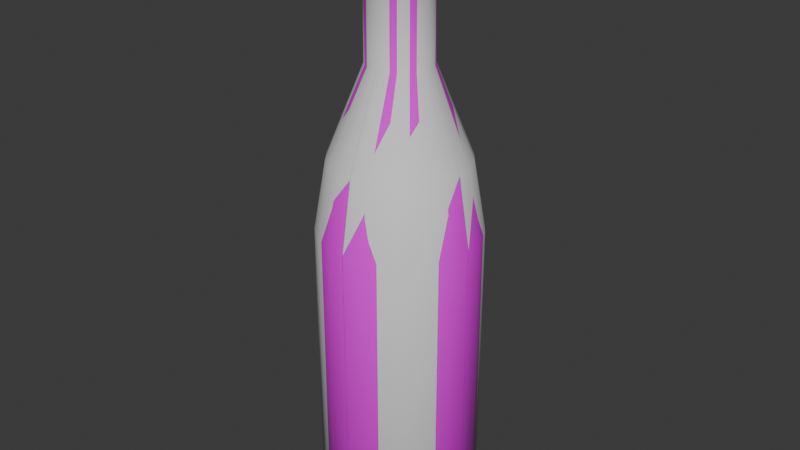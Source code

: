# Source: botella.blend  (saved by Blender 5.2.45; exported with 4.5.12 LTS)
import bpy
from mathutils import Matrix  # noqa: F401  (used for matrix-valued properties, if any)

bpy.ops.wm.read_factory_settings(use_empty=True)
scene = bpy.context.scene
scene.name = 'Scene'

# ---- collections
col_collection = bpy.data.collections.new('Collection'); scene.collection.children.link(col_collection)

# ---- images (referenced by path relative to the original .blend; pixels are not part of the script)
import os
ASSET_DIR = os.environ.get("B2B_ASSET_DIR", "")  # directory of the original .blend (textures are referenced by path, not embedded)
HERE = os.path.dirname(os.path.abspath(__file__))  # packed textures are extracted next to this script under _unpacked/

def load_image(name, relpath, width, height, colorspace="sRGB"):
    """Load a texture the original file referenced (path relative to the .blend, or extracted next to this script)."""
    p = next((c for c in (os.path.join(HERE, relpath), os.path.join(ASSET_DIR, relpath)) if relpath and os.path.exists(c)), "")
    if p:
        img = bpy.data.images.load(p, check_existing=True)
        img.name = name
    else:  # same state as the original file: an image datablock whose file is absent (Cycles renders it pink)
        img = bpy.data.images.new(name, width, height)
        img.source = "FILE"
        img.filepath = "//" + (relpath or name)
    img.colorspace_settings.name = colorspace
    return img
img_botella_provisional_png = load_image('botella_provisional.png', 'botella_provisional.png', 1024, 1024, 'sRGB')

# ---- materials (node trees are filled in below, after node groups)
mat_botella = bpy.data.materials.new('botella')

# ---- material node trees
mat_botella.use_nodes = True; mat_botella.node_tree.nodes.clear()
_N = mat_botella.node_tree.nodes; _L = mat_botella.node_tree.links
n0 = _N.new('ShaderNodeBsdfPrincipled'); n0.name = 'BSDF Principista'; n0.location = (-200, 100)
n0.inputs[2].default_value = 0.1
n0.inputs[10].default_value = 0.005
n1 = _N.new('ShaderNodeOutputMaterial'); n1.name = 'Material'; n1.location = (200, 100)
n2 = _N.new('ShaderNodeTexImage'); n2.name = 'Imagen'; n2.location = (0, 0)
n2.image = img_botella_provisional_png
_L.new(n0.outputs[0], n1.inputs[0])
_L.new(n2.outputs[0], n0.inputs[0])
n1.is_active_output = True

# ---- world
world_world = bpy.data.worlds.new('World'); scene.world = world_world
world_world.use_nodes = True; world_world.node_tree.nodes.clear()
_N = world_world.node_tree.nodes; _L = world_world.node_tree.links
n0 = _N.new('ShaderNodeOutputWorld'); n0.name = 'World Output'; n0.location = (200, 100)
n1 = _N.new('ShaderNodeBackground'); n1.name = 'Background'; n1.location = (-200, 100)
n1.inputs[0].default_value = (0.05088, 0.05088, 0.05088, 1.0)
_L.new(n1.outputs[0], n0.inputs[0])
n0.is_active_output = True
world_world.color = (0.05088, 0.05088, 0.05088)
world_world.sun_shadow_jitter_overblur = 0.0

# ---- meshes
me_botella_perfil = bpy.data.meshes.new('botella_perfil')
me_botella_perfil.from_pydata([(0.0, 0.0, 0.0), (0.032, 0.0, 0.0), (0.04, 0.0, 0.008), (0.04, 0.0, 0.15), (0.034, 0.0, 0.185), (0.016, 0.0, 0.23), (0.016, 0.0, 0.29), (0.019, 0.0, 0.292), (0.019, 0.0, 0.3), (0.0135, 0.0, 0.3), (0.0135, 0.0, 0.232), (0.031, 0.0, 0.186), (0.037, 0.0, 0.15), (0.037, 0.0, 0.011), (0.03, 0.0, 0.003), (0.0, 0.0, 0.003)], [(0, 1), (1, 2), (2, 3), (3, 4), (4, 5), (5, 6), (6, 7), (7, 8), (8, 9), (9, 10), (10, 11), (11, 12), (12, 13), (13, 14), (14, 15)], [])
me_botella_perfil.update()
me_botella = bpy.data.meshes.new('botella')
me_botella.from_pydata([(0.0, 0.0, 0.0), (0.032, 0.0, 0.0), (0.04, 0.0, 0.008), (0.04, 0.0, 0.15), (0.034, 0.0, 0.185), (0.016, 0.0, 0.23), (0.016, 0.0, 0.29), (0.019, 0.0, 0.292), (0.019, 0.0, 0.3), (0.0135, 0.0, 0.3), (0.0135, 0.0, 0.232), (0.031, 0.0, 0.186), (0.037, 0.0, 0.15), (0.037, 0.0, 0.011), (0.03, 0.0, 0.003), (0.0, 0.0, 0.003), (0.03091, 0.008282, 0.0), (0.03864, 0.01035, 0.008), (0.03864, 0.01035, 0.15), (0.03284, 0.0088, 0.185), (0.01545, 0.004141, 0.23), (0.01545, 0.004141, 0.29), (0.01835, 0.004918, 0.292), (0.01835, 0.004918, 0.3), (0.01304, 0.003494, 0.3), (0.01304, 0.003494, 0.232), (0.02994, 0.008023, 0.186), (0.03574, 0.009576, 0.15), (0.03574, 0.009576, 0.011), (0.02898, 0.007765, 0.003), (0.02771, 0.016, 0.0), (0.03464, 0.02, 0.008), (0.03464, 0.02, 0.15), (0.02944, 0.017, 0.185), (0.01386, 0.008, 0.23), (0.01386, 0.008, 0.29), (0.01645, 0.0095, 0.292), (0.01645, 0.0095, 0.3), (0.01169, 0.00675, 0.3), (0.01169, 0.00675, 0.232), (0.02685, 0.0155, 0.186), (0.03204, 0.0185, 0.15), (0.03204, 0.0185, 0.011), (0.02598, 0.015, 0.003), (0.02263, 0.02263, 0.0), (0.02828, 0.02828, 0.008), (0.02828, 0.02828, 0.15), (0.02404, 0.02404, 0.185), (0.01131, 0.01131, 0.23), (0.01131, 0.01131, 0.29), (0.01344, 0.01344, 0.292), (0.01344, 0.01344, 0.3), (0.009546, 0.009546, 0.3), (0.009546, 0.009546, 0.232), (0.02192, 0.02192, 0.186), (0.02616, 0.02616, 0.15), (0.02616, 0.02616, 0.011), (0.02121, 0.02121, 0.003), (0.016, 0.02771, 0.0), (0.02, 0.03464, 0.008), (0.02, 0.03464, 0.15), (0.017, 0.02944, 0.185), (0.008, 0.01386, 0.23), (0.008, 0.01386, 0.29), (0.0095, 0.01645, 0.292), (0.0095, 0.01645, 0.3), (0.00675, 0.01169, 0.3), (0.00675, 0.01169, 0.232), (0.0155, 0.02685, 0.186), (0.0185, 0.03204, 0.15), (0.0185, 0.03204, 0.011), (0.015, 0.02598, 0.003), (0.008282, 0.03091, 0.0), (0.01035, 0.03864, 0.008), (0.01035, 0.03864, 0.15), (0.0088, 0.03284, 0.185), (0.004141, 0.01545, 0.23), (0.004141, 0.01545, 0.29), (0.004918, 0.01835, 0.292), (0.004918, 0.01835, 0.3), (0.003494, 0.01304, 0.3), (0.003494, 0.01304, 0.232), (0.008023, 0.02994, 0.186), (0.009576, 0.03574, 0.15), (0.009576, 0.03574, 0.011), (0.007765, 0.02898, 0.003), (-1.399e-09, 0.032, 0.0), (-1.748e-09, 0.04, 0.008), (-1.748e-09, 0.04, 0.15), (-1.486e-09, 0.034, 0.185), (-6.994e-10, 0.016, 0.23), (-6.994e-10, 0.016, 0.29), (-8.305e-10, 0.019, 0.292), (-8.305e-10, 0.019, 0.3), (-5.901e-10, 0.0135, 0.3), (-5.901e-10, 0.0135, 0.232), (-1.355e-09, 0.031, 0.186), (-1.617e-09, 0.037, 0.15), (-1.617e-09, 0.037, 0.011), (-1.311e-09, 0.03, 0.003), (-0.008282, 0.03091, 0.0), (-0.01035, 0.03864, 0.008), (-0.01035, 0.03864, 0.15), (-0.0088, 0.03284, 0.185), (-0.004141, 0.01545, 0.23), (-0.004141, 0.01545, 0.29), (-0.004918, 0.01835, 0.292), (-0.004918, 0.01835, 0.3), (-0.003494, 0.01304, 0.3), (-0.003494, 0.01304, 0.232), (-0.008023, 0.02994, 0.186), (-0.009576, 0.03574, 0.15), (-0.009576, 0.03574, 0.011), (-0.007765, 0.02898, 0.003), (-0.016, 0.02771, 0.0), (-0.02, 0.03464, 0.008), (-0.02, 0.03464, 0.15), (-0.017, 0.02944, 0.185), (-0.008, 0.01386, 0.23), (-0.008, 0.01386, 0.29), (-0.0095, 0.01645, 0.292), (-0.0095, 0.01645, 0.3), (-0.00675, 0.01169, 0.3), (-0.00675, 0.01169, 0.232), (-0.0155, 0.02685, 0.186), (-0.0185, 0.03204, 0.15), (-0.0185, 0.03204, 0.011), (-0.015, 0.02598, 0.003), (-0.02263, 0.02263, 0.0), (-0.02828, 0.02828, 0.008), (-0.02828, 0.02828, 0.15), (-0.02404, 0.02404, 0.185), (-0.01131, 0.01131, 0.23), (-0.01131, 0.01131, 0.29), (-0.01344, 0.01344, 0.292), (-0.01344, 0.01344, 0.3), (-0.009546, 0.009546, 0.3), (-0.009546, 0.009546, 0.232), (-0.02192, 0.02192, 0.186), (-0.02616, 0.02616, 0.15), (-0.02616, 0.02616, 0.011), (-0.02121, 0.02121, 0.003), (-0.02771, 0.016, 0.0), (-0.03464, 0.02, 0.008), (-0.03464, 0.02, 0.15), (-0.02944, 0.017, 0.185), (-0.01386, 0.008, 0.23), (-0.01386, 0.008, 0.29), (-0.01645, 0.0095, 0.292), (-0.01645, 0.0095, 0.3), (-0.01169, 0.00675, 0.3), (-0.01169, 0.00675, 0.232), (-0.02685, 0.0155, 0.186), (-0.03204, 0.0185, 0.15), (-0.03204, 0.0185, 0.011), (-0.02598, 0.015, 0.003), (-0.03091, 0.008282, 0.0), (-0.03864, 0.01035, 0.008), (-0.03864, 0.01035, 0.15), (-0.03284, 0.0088, 0.185), (-0.01545, 0.004141, 0.23), (-0.01545, 0.004141, 0.29), (-0.01835, 0.004918, 0.292), (-0.01835, 0.004918, 0.3), (-0.01304, 0.003494, 0.3), (-0.01304, 0.003494, 0.232), (-0.02994, 0.008023, 0.186), (-0.03574, 0.009576, 0.15), (-0.03574, 0.009576, 0.011), (-0.02898, 0.007765, 0.003), (-0.032, -2.798e-09, 0.0), (-0.04, -3.497e-09, 0.008), (-0.04, -3.497e-09, 0.15), (-0.034, -2.972e-09, 0.185), (-0.016, -1.399e-09, 0.23), (-0.016, -1.399e-09, 0.29), (-0.019, -1.661e-09, 0.292), (-0.019, -1.661e-09, 0.3), (-0.0135, -1.18e-09, 0.3), (-0.0135, -1.18e-09, 0.232), (-0.031, -2.71e-09, 0.186), (-0.037, -3.235e-09, 0.15), (-0.037, -3.235e-09, 0.011), (-0.03, -2.623e-09, 0.003), (-0.03091, -0.008282, 0.0), (-0.03864, -0.01035, 0.008), (-0.03864, -0.01035, 0.15), (-0.03284, -0.0088, 0.185), (-0.01545, -0.004141, 0.23), (-0.01545, -0.004141, 0.29), (-0.01835, -0.004918, 0.292), (-0.01835, -0.004918, 0.3), (-0.01304, -0.003494, 0.3), (-0.01304, -0.003494, 0.232), (-0.02994, -0.008023, 0.186), (-0.03574, -0.009576, 0.15), (-0.03574, -0.009576, 0.011), (-0.02898, -0.007765, 0.003), (-0.02771, -0.016, 0.0), (-0.03464, -0.02, 0.008), (-0.03464, -0.02, 0.15), (-0.02944, -0.017, 0.185), (-0.01386, -0.008, 0.23), (-0.01386, -0.008, 0.29), (-0.01645, -0.0095, 0.292), (-0.01645, -0.0095, 0.3), (-0.01169, -0.00675, 0.3), (-0.01169, -0.00675, 0.232), (-0.02685, -0.0155, 0.186), (-0.03204, -0.0185, 0.15), (-0.03204, -0.0185, 0.011), (-0.02598, -0.015, 0.003), (-0.02263, -0.02263, 0.0), (-0.02828, -0.02828, 0.008), (-0.02828, -0.02828, 0.15), (-0.02404, -0.02404, 0.185), (-0.01131, -0.01131, 0.23), (-0.01131, -0.01131, 0.29), (-0.01344, -0.01344, 0.292), (-0.01344, -0.01344, 0.3), (-0.009546, -0.009546, 0.3), (-0.009546, -0.009546, 0.232), (-0.02192, -0.02192, 0.186), (-0.02616, -0.02616, 0.15), (-0.02616, -0.02616, 0.011), (-0.02121, -0.02121, 0.003), (-0.016, -0.02771, 0.0), (-0.02, -0.03464, 0.008), (-0.02, -0.03464, 0.15), (-0.017, -0.02944, 0.185), (-0.008, -0.01386, 0.23), (-0.008, -0.01386, 0.29), (-0.0095, -0.01645, 0.292), (-0.0095, -0.01645, 0.3), (-0.00675, -0.01169, 0.3), (-0.00675, -0.01169, 0.232), (-0.0155, -0.02685, 0.186), (-0.0185, -0.03204, 0.15), (-0.0185, -0.03204, 0.011), (-0.015, -0.02598, 0.003), (-0.008282, -0.03091, 0.0), (-0.01035, -0.03864, 0.008), (-0.01035, -0.03864, 0.15), (-0.0088, -0.03284, 0.185), (-0.004141, -0.01545, 0.23), (-0.004141, -0.01545, 0.29), (-0.004918, -0.01835, 0.292), (-0.004918, -0.01835, 0.3), (-0.003494, -0.01304, 0.3), (-0.003494, -0.01304, 0.232), (-0.008023, -0.02994, 0.186), (-0.009576, -0.03574, 0.15), (-0.009576, -0.03574, 0.011), (-0.007765, -0.02898, 0.003), (3.816e-10, -0.032, 0.0), (4.77e-10, -0.04, 0.008), (4.77e-10, -0.04, 0.15), (4.054e-10, -0.034, 0.185), (1.908e-10, -0.016, 0.23), (1.908e-10, -0.016, 0.29), (2.266e-10, -0.019, 0.292), (2.266e-10, -0.019, 0.3), (1.61e-10, -0.0135, 0.3), (1.61e-10, -0.0135, 0.232), (3.697e-10, -0.031, 0.186), (4.412e-10, -0.037, 0.15), (4.412e-10, -0.037, 0.011), (3.577e-10, -0.03, 0.003), (0.008282, -0.03091, 0.0), (0.01035, -0.03864, 0.008), (0.01035, -0.03864, 0.15), (0.0088, -0.03284, 0.185), (0.004141, -0.01545, 0.23), (0.004141, -0.01545, 0.29), (0.004918, -0.01835, 0.292), (0.004918, -0.01835, 0.3), (0.003494, -0.01304, 0.3), (0.003494, -0.01304, 0.232), (0.008023, -0.02994, 0.186), (0.009576, -0.03574, 0.15), (0.009576, -0.03574, 0.011), (0.007765, -0.02898, 0.003), (0.016, -0.02771, 0.0), (0.02, -0.03464, 0.008), (0.02, -0.03464, 0.15), (0.017, -0.02944, 0.185), (0.008, -0.01386, 0.23), (0.008, -0.01386, 0.29), (0.0095, -0.01645, 0.292), (0.0095, -0.01645, 0.3), (0.00675, -0.01169, 0.3), (0.00675, -0.01169, 0.232), (0.0155, -0.02685, 0.186), (0.0185, -0.03204, 0.15), (0.0185, -0.03204, 0.011), (0.015, -0.02598, 0.003), (0.02263, -0.02263, 0.0), (0.02828, -0.02828, 0.008), (0.02828, -0.02828, 0.15), (0.02404, -0.02404, 0.185), (0.01131, -0.01131, 0.23), (0.01131, -0.01131, 0.29), (0.01344, -0.01344, 0.292), (0.01344, -0.01344, 0.3), (0.009546, -0.009546, 0.3), (0.009546, -0.009546, 0.232), (0.02192, -0.02192, 0.186), (0.02616, -0.02616, 0.15), (0.02616, -0.02616, 0.011), (0.02121, -0.02121, 0.003), (0.02771, -0.016, 0.0), (0.03464, -0.02, 0.008), (0.03464, -0.02, 0.15), (0.02944, -0.017, 0.185), (0.01386, -0.008, 0.23), (0.01386, -0.008, 0.29), (0.01645, -0.0095, 0.292), (0.01645, -0.0095, 0.3), (0.01169, -0.00675, 0.3), (0.01169, -0.00675, 0.232), (0.02685, -0.0155, 0.186), (0.03204, -0.0185, 0.15), (0.03204, -0.0185, 0.011), (0.02598, -0.015, 0.003), (0.03091, -0.008282, 0.0), (0.03864, -0.01035, 0.008), (0.03864, -0.01035, 0.15), (0.03284, -0.0088, 0.185), (0.01545, -0.004141, 0.23), (0.01545, -0.004141, 0.29), (0.01835, -0.004918, 0.292), (0.01835, -0.004918, 0.3), (0.01304, -0.003494, 0.3), (0.01304, -0.003494, 0.232), (0.02994, -0.008023, 0.186), (0.03574, -0.009576, 0.15), (0.03574, -0.009576, 0.011), (0.02898, -0.007765, 0.003)], [], [(0, 16, 1), (0, 30, 16), (0, 44, 30), (0, 58, 44), (0, 72, 58), (0, 86, 72), (0, 100, 86), (0, 114, 100), (0, 128, 114), (0, 142, 128), (0, 156, 142), (0, 170, 156), (0, 184, 170), (0, 198, 184), (0, 212, 198), (0, 226, 212), (0, 240, 226), (0, 254, 240), (0, 268, 254), (0, 282, 268), (0, 296, 282), (0, 310, 296), (0, 324, 310), (0, 1, 324), (1, 16, 17, 2), (16, 30, 31, 17), (30, 44, 45, 31), (44, 58, 59, 45), (58, 72, 73, 59), (72, 86, 87, 73), (86, 100, 101, 87), (100, 114, 115, 101), (114, 128, 129, 115), (128, 142, 143, 129), (142, 156, 157, 143), (156, 170, 171, 157), (170, 184, 185, 171), (184, 198, 199, 185), (198, 212, 213, 199), (212, 226, 227, 213), (226, 240, 241, 227), (240, 254, 255, 241), (254, 268, 269, 255), (268, 282, 283, 269), (282, 296, 297, 283), (296, 310, 311, 297), (310, 324, 325, 311), (324, 1, 2, 325), (2, 17, 18, 3), (17, 31, 32, 18), (31, 45, 46, 32), (45, 59, 60, 46), (59, 73, 74, 60), (73, 87, 88, 74), (87, 101, 102, 88), (101, 115, 116, 102), (115, 129, 130, 116), (129, 143, 144, 130), (143, 157, 158, 144), (157, 171, 172, 158), (171, 185, 186, 172), (185, 199, 200, 186), (199, 213, 214, 200), (213, 227, 228, 214), (227, 241, 242, 228), (241, 255, 256, 242), (255, 269, 270, 256), (269, 283, 284, 270), (283, 297, 298, 284), (297, 311, 312, 298), (311, 325, 326, 312), (325, 2, 3, 326), (3, 18, 19, 4), (18, 32, 33, 19), (32, 46, 47, 33), (46, 60, 61, 47), (60, 74, 75, 61), (74, 88, 89, 75), (88, 102, 103, 89), (102, 116, 117, 103), (116, 130, 131, 117), (130, 144, 145, 131), (144, 158, 159, 145), (158, 172, 173, 159), (172, 186, 187, 173), (186, 200, 201, 187), (200, 214, 215, 201), (214, 228, 229, 215), (228, 242, 243, 229), (242, 256, 257, 243), (256, 270, 271, 257), (270, 284, 285, 271), (284, 298, 299, 285), (298, 312, 313, 299), (312, 326, 327, 313), (326, 3, 4, 327), (4, 19, 20, 5), (19, 33, 34, 20), (33, 47, 48, 34), (47, 61, 62, 48), (61, 75, 76, 62), (75, 89, 90, 76), (89, 103, 104, 90), (103, 117, 118, 104), (117, 131, 132, 118), (131, 145, 146, 132), (145, 159, 160, 146), (159, 173, 174, 160), (173, 187, 188, 174), (187, 201, 202, 188), (201, 215, 216, 202), (215, 229, 230, 216), (229, 243, 244, 230), (243, 257, 258, 244), (257, 271, 272, 258), (271, 285, 286, 272), (285, 299, 300, 286), (299, 313, 314, 300), (313, 327, 328, 314), (327, 4, 5, 328), (5, 20, 21, 6), (20, 34, 35, 21), (34, 48, 49, 35), (48, 62, 63, 49), (62, 76, 77, 63), (76, 90, 91, 77), (90, 104, 105, 91), (104, 118, 119, 105), (118, 132, 133, 119), (132, 146, 147, 133), (146, 160, 161, 147), (160, 174, 175, 161), (174, 188, 189, 175), (188, 202, 203, 189), (202, 216, 217, 203), (216, 230, 231, 217), (230, 244, 245, 231), (244, 258, 259, 245), (258, 272, 273, 259), (272, 286, 287, 273), (286, 300, 301, 287), (300, 314, 315, 301), (314, 328, 329, 315), (328, 5, 6, 329), (6, 21, 22, 7), (21, 35, 36, 22), (35, 49, 50, 36), (49, 63, 64, 50), (63, 77, 78, 64), (77, 91, 92, 78), (91, 105, 106, 92), (105, 119, 120, 106), (119, 133, 134, 120), (133, 147, 148, 134), (147, 161, 162, 148), (161, 175, 176, 162), (175, 189, 190, 176), (189, 203, 204, 190), (203, 217, 218, 204), (217, 231, 232, 218), (231, 245, 246, 232), (245, 259, 260, 246), (259, 273, 274, 260), (273, 287, 288, 274), (287, 301, 302, 288), (301, 315, 316, 302), (315, 329, 330, 316), (329, 6, 7, 330), (7, 22, 23, 8), (22, 36, 37, 23), (36, 50, 51, 37), (50, 64, 65, 51), (64, 78, 79, 65), (78, 92, 93, 79), (92, 106, 107, 93), (106, 120, 121, 107), (120, 134, 135, 121), (134, 148, 149, 135), (148, 162, 163, 149), (162, 176, 177, 163), (176, 190, 191, 177), (190, 204, 205, 191), (204, 218, 219, 205), (218, 232, 233, 219), (232, 246, 247, 233), (246, 260, 261, 247), (260, 274, 275, 261), (274, 288, 289, 275), (288, 302, 303, 289), (302, 316, 317, 303), (316, 330, 331, 317), (330, 7, 8, 331), (8, 23, 24, 9), (23, 37, 38, 24), (37, 51, 52, 38), (51, 65, 66, 52), (65, 79, 80, 66), (79, 93, 94, 80), (93, 107, 108, 94), (107, 121, 122, 108), (121, 135, 136, 122), (135, 149, 150, 136), (149, 163, 164, 150), (163, 177, 178, 164), (177, 191, 192, 178), (191, 205, 206, 192), (205, 219, 220, 206), (219, 233, 234, 220), (233, 247, 248, 234), (247, 261, 262, 248), (261, 275, 276, 262), (275, 289, 290, 276), (289, 303, 304, 290), (303, 317, 318, 304), (317, 331, 332, 318), (331, 8, 9, 332), (9, 24, 25, 10), (24, 38, 39, 25), (38, 52, 53, 39), (52, 66, 67, 53), (66, 80, 81, 67), (80, 94, 95, 81), (94, 108, 109, 95), (108, 122, 123, 109), (122, 136, 137, 123), (136, 150, 151, 137), (150, 164, 165, 151), (164, 178, 179, 165), (178, 192, 193, 179), (192, 206, 207, 193), (206, 220, 221, 207), (220, 234, 235, 221), (234, 248, 249, 235), (248, 262, 263, 249), (262, 276, 277, 263), (276, 290, 291, 277), (290, 304, 305, 291), (304, 318, 319, 305), (318, 332, 333, 319), (332, 9, 10, 333), (10, 25, 26, 11), (25, 39, 40, 26), (39, 53, 54, 40), (53, 67, 68, 54), (67, 81, 82, 68), (81, 95, 96, 82), (95, 109, 110, 96), (109, 123, 124, 110), (123, 137, 138, 124), (137, 151, 152, 138), (151, 165, 166, 152), (165, 179, 180, 166), (179, 193, 194, 180), (193, 207, 208, 194), (207, 221, 222, 208), (221, 235, 236, 222), (235, 249, 250, 236), (249, 263, 264, 250), (263, 277, 278, 264), (277, 291, 292, 278), (291, 305, 306, 292), (305, 319, 320, 306), (319, 333, 334, 320), (333, 10, 11, 334), (11, 26, 27, 12), (26, 40, 41, 27), (40, 54, 55, 41), (54, 68, 69, 55), (68, 82, 83, 69), (82, 96, 97, 83), (96, 110, 111, 97), (110, 124, 125, 111), (124, 138, 139, 125), (138, 152, 153, 139), (152, 166, 167, 153), (166, 180, 181, 167), (180, 194, 195, 181), (194, 208, 209, 195), (208, 222, 223, 209), (222, 236, 237, 223), (236, 250, 251, 237), (250, 264, 265, 251), (264, 278, 279, 265), (278, 292, 293, 279), (292, 306, 307, 293), (306, 320, 321, 307), (320, 334, 335, 321), (334, 11, 12, 335), (12, 27, 28, 13), (27, 41, 42, 28), (41, 55, 56, 42), (55, 69, 70, 56), (69, 83, 84, 70), (83, 97, 98, 84), (97, 111, 112, 98), (111, 125, 126, 112), (125, 139, 140, 126), (139, 153, 154, 140), (153, 167, 168, 154), (167, 181, 182, 168), (181, 195, 196, 182), (195, 209, 210, 196), (209, 223, 224, 210), (223, 237, 238, 224), (237, 251, 252, 238), (251, 265, 266, 252), (265, 279, 280, 266), (279, 293, 294, 280), (293, 307, 308, 294), (307, 321, 322, 308), (321, 335, 336, 322), (335, 12, 13, 336), (13, 28, 29, 14), (28, 42, 43, 29), (42, 56, 57, 43), (56, 70, 71, 57), (70, 84, 85, 71), (84, 98, 99, 85), (98, 112, 113, 99), (112, 126, 127, 113), (126, 140, 141, 127), (140, 154, 155, 141), (154, 168, 169, 155), (168, 182, 183, 169), (182, 196, 197, 183), (196, 210, 211, 197), (210, 224, 225, 211), (224, 238, 239, 225), (238, 252, 253, 239), (252, 266, 267, 253), (266, 280, 281, 267), (280, 294, 295, 281), (294, 308, 309, 295), (308, 322, 323, 309), (322, 336, 337, 323), (336, 13, 14, 337), (14, 29, 15), (29, 43, 15), (43, 57, 15), (57, 71, 15), (71, 85, 15), (85, 99, 15), (99, 113, 15), (113, 127, 15), (127, 141, 15), (141, 155, 15), (155, 169, 15), (169, 183, 15), (183, 197, 15), (197, 211, 15), (211, 225, 15), (225, 239, 15), (239, 253, 15), (253, 267, 15), (267, 281, 15), (281, 295, 15), (295, 309, 15), (309, 323, 15), (323, 337, 15), (337, 14, 15)])
me_botella.polygons.foreach_set('use_smooth', [True] * 360)
_uv = me_botella.uv_layers.new(name='Float2')
_uv.uv.foreach_set('vector', [0.0, 0.0, 0.03091, 0.008282, 0.032, 0.0, 0.0, 0.0, 0.02771, 0.016, 0.03091, 0.008282, 0.0, 0.0, 0.02263, 0.02263, 0.02771, 0.016, 0.0, 0.0, 0.016, 0.02771, 0.02263, 0.02263, 0.0, 0.0, 0.008282, 0.03091, 0.016, 0.02771, 0.0, 0.0, -1.399e-09, 0.032, 0.008282, 0.03091, 0.0, 0.0, -0.008282, 0.03091, -1.399e-09, 0.032, 0.0, 0.0, -0.016, 0.02771, -0.008282, 0.03091, 0.0, 0.0, -0.02263, 0.02263, -0.016, 0.02771, 0.0, 0.0, -0.02771, 0.016, -0.02263, 0.02263, 0.0, 0.0, -0.03091, 0.008282, -0.02771, 0.016, 0.0, 0.0, -0.032, -2.798e-09, -0.03091, 0.008282, 0.0, 0.0, -0.03091, -0.008282, -0.032, -2.798e-09, 0.0, 0.0, -0.02771, -0.016, -0.03091, -0.008282, 0.0, 0.0, -0.02263, -0.02263, -0.02771, -0.016, 0.0, 0.0, -0.016, -0.02771, -0.02263, -0.02263, 0.0, 0.0, -0.008282, -0.03091, -0.016, -0.02771, 0.0, 0.0, 3.816e-10, -0.032, -0.008282, -0.03091, 0.0, 0.0, 0.008282, -0.03091, 3.816e-10, -0.032, 0.0, 0.0, 0.016, -0.02771, 0.008282, -0.03091, 0.0, 0.0, 0.02263, -0.02263, 0.016, -0.02771, 0.0, 0.0, 0.02771, -0.016, 0.02263, -0.02263, 0.0, 0.0, 0.03091, -0.008282, 0.02771, -0.016, 0.0, 0.0, 0.032, 0.0, 0.03091, -0.008282, 0.0, 0.0, 0.008282, 0.0, 0.01035, 0.008, 0.0, 0.008, 0.03091, 0.008282, 0.02771, 0.016, 0.03464, 0.02, 0.03864, 0.01035, 0.02771, 0.016, 0.02263, 0.02263, 0.02828, 0.02828, 0.03464, 0.02, 0.02263, 0.02263, 0.016, 0.02771, 0.02, 0.03464, 0.02828, 0.02828, 0.016, 0.02771, 0.008282, 0.03091, 0.01035, 0.03864, 0.02, 0.03464, 0.008282, 0.0, -1.399e-09, 0.0, -1.748e-09, 0.008, 0.01035, 0.008, -1.399e-09, 0.0, -0.008282, 0.0, -0.01035, 0.008, -1.748e-09, 0.008, -0.008282, 0.03091, -0.016, 0.02771, -0.02, 0.03464, -0.01035, 0.03864, -0.016, 0.02771, -0.02263, 0.02263, -0.02828, 0.02828, -0.02, 0.03464, -0.02263, 0.02263, -0.02771, 0.016, -0.03464, 0.02, -0.02828, 0.02828, -0.02771, 0.016, -0.03091, 0.008282, -0.03864, 0.01035, -0.03464, 0.02, 0.008282, 0.0, -2.798e-09, 0.0, -3.497e-09, 0.008, 0.01035, 0.008, -2.798e-09, 0.0, -0.008282, 0.0, -0.01035, 0.008, -3.497e-09, 0.008, -0.03091, -0.008282, -0.02771, -0.016, -0.03464, -0.02, -0.03864, -0.01035, -0.02771, -0.016, -0.02263, -0.02263, -0.02828, -0.02828, -0.03464, -0.02, -0.02263, -0.02263, -0.016, -0.02771, -0.02, -0.03464, -0.02828, -0.02828, -0.016, -0.02771, -0.008282, -0.03091, -0.01035, -0.03864, -0.02, -0.03464, -0.008282, 0.0, 3.816e-10, 0.0, 4.77e-10, 0.008, -0.01035, 0.008, 3.816e-10, 0.0, 0.008282, 0.0, 0.01035, 0.008, 4.77e-10, 0.008, 0.008282, -0.03091, 0.016, -0.02771, 0.02, -0.03464, 0.01035, -0.03864, 0.016, -0.02771, 0.02263, -0.02263, 0.02828, -0.02828, 0.02, -0.03464, 0.02263, -0.02263, 0.02771, -0.016, 0.03464, -0.02, 0.02828, -0.02828, 0.02771, -0.016, 0.03091, -0.008282, 0.03864, -0.01035, 0.03464, -0.02, -0.008282, 0.0, 0.0, 0.0, 0.0, 0.008, -0.01035, 0.008, 0.0, 0.008, 0.01035, 0.008, 0.01035, 0.15, 0.0, 0.15, 0.01035, 0.008, 0.02, 0.008, 0.02, 0.15, 0.01035, 0.15, 0.02, 0.008, 0.02828, 0.008, 0.02828, 0.15, 0.02, 0.15, 0.02828, 0.008, 0.02, 0.008, 0.02, 0.15, 0.02828, 0.15, 0.02, 0.008, 0.01035, 0.008, 0.01035, 0.15, 0.02, 0.15, 0.01035, 0.008, -1.748e-09, 0.008, -1.748e-09, 0.15, 0.01035, 0.15, -1.748e-09, 0.008, -0.01035, 0.008, -0.01035, 0.15, -1.748e-09, 0.15, -0.01035, 0.008, -0.02, 0.008, -0.02, 0.15, -0.01035, 0.15, -0.02, 0.008, -0.02828, 0.008, -0.02828, 0.15, -0.02, 0.15, 0.02828, 0.008, 0.02, 0.008, 0.02, 0.15, 0.02828, 0.15, 0.02, 0.008, 0.01035, 0.008, 0.01035, 0.15, 0.02, 0.15, 0.01035, 0.008, -3.497e-09, 0.008, -3.497e-09, 0.15, 0.01035, 0.15, -3.497e-09, 0.008, -0.01035, 0.008, -0.01035, 0.15, -3.497e-09, 0.15, -0.01035, 0.008, -0.02, 0.008, -0.02, 0.15, -0.01035, 0.15, -0.02, 0.008, -0.02828, 0.008, -0.02828, 0.15, -0.02, 0.15, -0.02828, 0.008, -0.02, 0.008, -0.02, 0.15, -0.02828, 0.15, -0.02, 0.008, -0.01035, 0.008, -0.01035, 0.15, -0.02, 0.15, -0.01035, 0.008, 4.77e-10, 0.008, 4.77e-10, 0.15, -0.01035, 0.15, 4.77e-10, 0.008, 0.01035, 0.008, 0.01035, 0.15, 4.77e-10, 0.15, 0.01035, 0.008, 0.02, 0.008, 0.02, 0.15, 0.01035, 0.15, 0.02, 0.008, 0.02828, 0.008, 0.02828, 0.15, 0.02, 0.15, -0.02828, 0.008, -0.02, 0.008, -0.02, 0.15, -0.02828, 0.15, -0.02, 0.008, -0.01035, 0.008, -0.01035, 0.15, -0.02, 0.15, -0.01035, 0.008, 0.0, 0.008, 0.0, 0.15, -0.01035, 0.15, 0.0, 0.15, 0.01035, 0.15, 0.0088, 0.185, 0.0, 0.185, 0.01035, 0.15, 0.02, 0.15, 0.017, 0.185, 0.0088, 0.185, 0.02, 0.15, 0.02828, 0.15, 0.02404, 0.185, 0.017, 0.185, 0.02828, 0.15, 0.02, 0.15, 0.017, 0.185, 0.02404, 0.185, 0.02, 0.15, 0.01035, 0.15, 0.0088, 0.185, 0.017, 0.185, 0.01035, 0.15, -1.748e-09, 0.15, -1.486e-09, 0.185, 0.0088, 0.185, -1.748e-09, 0.15, -0.01035, 0.15, -0.0088, 0.185, -1.486e-09, 0.185, -0.01035, 0.15, -0.02, 0.15, -0.017, 0.185, -0.0088, 0.185, -0.02, 0.15, -0.02828, 0.15, -0.02404, 0.185, -0.017, 0.185, 0.02828, 0.15, 0.02, 0.15, 0.017, 0.185, 0.02404, 0.185, 0.02, 0.15, 0.01035, 0.15, 0.0088, 0.185, 0.017, 0.185, 0.01035, 0.15, -3.497e-09, 0.15, -2.972e-09, 0.185, 0.0088, 0.185, -3.497e-09, 0.15, -0.01035, 0.15, -0.0088, 0.185, -2.972e-09, 0.185, -0.01035, 0.15, -0.02, 0.15, -0.017, 0.185, -0.0088, 0.185, -0.02, 0.15, -0.02828, 0.15, -0.02404, 0.185, -0.017, 0.185, -0.02828, 0.15, -0.02, 0.15, -0.017, 0.185, -0.02404, 0.185, -0.02, 0.15, -0.01035, 0.15, -0.0088, 0.185, -0.017, 0.185, -0.01035, 0.15, 4.77e-10, 0.15, 4.054e-10, 0.185, -0.0088, 0.185, 4.77e-10, 0.15, 0.01035, 0.15, 0.0088, 0.185, 4.054e-10, 0.185, 0.01035, 0.15, 0.02, 0.15, 0.017, 0.185, 0.0088, 0.185, 0.02, 0.15, 0.02828, 0.15, 0.02404, 0.185, 0.017, 0.185, -0.02828, 0.15, -0.02, 0.15, -0.017, 0.185, -0.02404, 0.185, -0.02, 0.15, -0.01035, 0.15, -0.0088, 0.185, -0.017, 0.185, -0.01035, 0.15, 0.0, 0.15, 0.0, 0.185, -0.0088, 0.185, 0.0, 0.185, 0.0088, 0.185, 0.004141, 0.23, 0.0, 0.23, 0.0088, 0.185, 0.017, 0.185, 0.008, 0.23, 0.004141, 0.23, 0.017, 0.185, 0.02404, 0.185, 0.01131, 0.23, 0.008, 0.23, 0.02404, 0.185, 0.017, 0.185, 0.008, 0.23, 0.01131, 0.23, 0.017, 0.185, 0.0088, 0.185, 0.004141, 0.23, 0.008, 0.23, 0.0088, 0.185, -1.486e-09, 0.185, -6.994e-10, 0.23, 0.004141, 0.23, -1.486e-09, 0.185, -0.0088, 0.185, -0.004141, 0.23, -6.994e-10, 0.23, -0.0088, 0.185, -0.017, 0.185, -0.008, 0.23, -0.004141, 0.23, -0.017, 0.185, -0.02404, 0.185, -0.01131, 0.23, -0.008, 0.23, 0.02404, 0.185, 0.017, 0.185, 0.008, 0.23, 0.01131, 0.23, 0.017, 0.185, 0.0088, 0.185, 0.004141, 0.23, 0.008, 0.23, 0.0088, 0.185, -2.972e-09, 0.185, -1.399e-09, 0.23, 0.004141, 0.23, -2.972e-09, 0.185, -0.0088, 0.185, -0.004141, 0.23, -1.399e-09, 0.23, -0.0088, 0.185, -0.017, 0.185, -0.008, 0.23, -0.004141, 0.23, -0.017, 0.185, -0.02404, 0.185, -0.01131, 0.23, -0.008, 0.23, -0.02404, 0.185, -0.017, 0.185, -0.008, 0.23, -0.01131, 0.23, -0.017, 0.185, -0.0088, 0.185, -0.004141, 0.23, -0.008, 0.23, -0.0088, 0.185, 4.054e-10, 0.185, 1.908e-10, 0.23, -0.004141, 0.23, 4.054e-10, 0.185, 0.0088, 0.185, 0.004141, 0.23, 1.908e-10, 0.23, 0.0088, 0.185, 0.017, 0.185, 0.008, 0.23, 0.004141, 0.23, 0.017, 0.185, 0.02404, 0.185, 0.01131, 0.23, 0.008, 0.23, -0.02404, 0.185, -0.017, 0.185, -0.008, 0.23, -0.01131, 0.23, -0.017, 0.185, -0.0088, 0.185, -0.004141, 0.23, -0.008, 0.23, -0.0088, 0.185, 0.0, 0.185, 0.0, 0.23, -0.004141, 0.23, 0.0, 0.23, 0.004141, 0.23, 0.004141, 0.29, 0.0, 0.29, 0.004141, 0.23, 0.008, 0.23, 0.008, 0.29, 0.004141, 0.29, 0.008, 0.23, 0.01131, 0.23, 0.01131, 0.29, 0.008, 0.29, 0.01131, 0.23, 0.008, 0.23, 0.008, 0.29, 0.01131, 0.29, 0.008, 0.23, 0.004141, 0.23, 0.004141, 0.29, 0.008, 0.29, 0.004141, 0.23, -6.994e-10, 0.23, -6.994e-10, 0.29, 0.004141, 0.29, -6.994e-10, 0.23, -0.004141, 0.23, -0.004141, 0.29, -6.994e-10, 0.29, -0.004141, 0.23, -0.008, 0.23, -0.008, 0.29, -0.004141, 0.29, -0.008, 0.23, -0.01131, 0.23, -0.01131, 0.29, -0.008, 0.29, 0.01131, 0.23, 0.008, 0.23, 0.008, 0.29, 0.01131, 0.29, 0.008, 0.23, 0.004141, 0.23, 0.004141, 0.29, 0.008, 0.29, 0.004141, 0.23, -1.399e-09, 0.23, -1.399e-09, 0.29, 0.004141, 0.29, -1.399e-09, 0.23, -0.004141, 0.23, -0.004141, 0.29, -1.399e-09, 0.29, -0.004141, 0.23, -0.008, 0.23, -0.008, 0.29, -0.004141, 0.29, -0.008, 0.23, -0.01131, 0.23, -0.01131, 0.29, -0.008, 0.29, -0.01131, 0.23, -0.008, 0.23, -0.008, 0.29, -0.01131, 0.29, -0.008, 0.23, -0.004141, 0.23, -0.004141, 0.29, -0.008, 0.29, -0.004141, 0.23, 1.908e-10, 0.23, 1.908e-10, 0.29, -0.004141, 0.29, 1.908e-10, 0.23, 0.004141, 0.23, 0.004141, 0.29, 1.908e-10, 0.29, 0.004141, 0.23, 0.008, 0.23, 0.008, 0.29, 0.004141, 0.29, 0.008, 0.23, 0.01131, 0.23, 0.01131, 0.29, 0.008, 0.29, -0.01131, 0.23, -0.008, 0.23, -0.008, 0.29, -0.01131, 0.29, -0.008, 0.23, -0.004141, 0.23, -0.004141, 0.29, -0.008, 0.29, -0.004141, 0.23, 0.0, 0.23, 0.0, 0.29, -0.004141, 0.29, 0.016, 0.0, 0.01545, 0.004141, 0.01835, 0.004918, 0.019, 0.0, 0.01545, 0.004141, 0.01386, 0.008, 0.01645, 0.0095, 0.01835, 0.004918, 0.01386, 0.008, 0.01131, 0.01131, 0.01344, 0.01344, 0.01645, 0.0095, 0.01131, 0.01131, 0.008, 0.01386, 0.0095, 0.01645, 0.01344, 0.01344, 0.008, 0.01386, 0.004141, 0.01545, 0.004918, 0.01835, 0.0095, 0.01645, 0.004141, 0.01545, -6.994e-10, 0.016, -8.305e-10, 0.019, 0.004918, 0.01835, -6.994e-10, 0.016, -0.004141, 0.01545, -0.004918, 0.01835, -8.305e-10, 0.019, -0.004141, 0.01545, -0.008, 0.01386, -0.0095, 0.01645, -0.004918, 0.01835, -0.008, 0.01386, -0.01131, 0.01131, -0.01344, 0.01344, -0.0095, 0.01645, -0.01131, 0.01131, -0.01386, 0.008, -0.01645, 0.0095, -0.01344, 0.01344, -0.01386, 0.008, -0.01545, 0.004141, -0.01835, 0.004918, -0.01645, 0.0095, -0.01545, 0.004141, -0.016, -1.399e-09, -0.019, -1.661e-09, -0.01835, 0.004918, -0.016, -1.399e-09, -0.01545, -0.004141, -0.01835, -0.004918, -0.019, -1.661e-09, -0.01545, -0.004141, -0.01386, -0.008, -0.01645, -0.0095, -0.01835, -0.004918, -0.01386, -0.008, -0.01131, -0.01131, -0.01344, -0.01344, -0.01645, -0.0095, -0.01131, -0.01131, -0.008, -0.01386, -0.0095, -0.01645, -0.01344, -0.01344, -0.008, -0.01386, -0.004141, -0.01545, -0.004918, -0.01835, -0.0095, -0.01645, -0.004141, -0.01545, 1.908e-10, -0.016, 2.266e-10, -0.019, -0.004918, -0.01835, 1.908e-10, -0.016, 0.004141, -0.01545, 0.004918, -0.01835, 2.266e-10, -0.019, 0.004141, -0.01545, 0.008, -0.01386, 0.0095, -0.01645, 0.004918, -0.01835, 0.008, -0.01386, 0.01131, -0.01131, 0.01344, -0.01344, 0.0095, -0.01645, 0.01131, -0.01131, 0.01386, -0.008, 0.01645, -0.0095, 0.01344, -0.01344, 0.01386, -0.008, 0.01545, -0.004141, 0.01835, -0.004918, 0.01645, -0.0095, 0.01545, -0.004141, 0.016, 0.0, 0.019, 0.0, 0.01835, -0.004918, 0.0, 0.292, 0.004918, 0.292, 0.004918, 0.3, 0.0, 0.3, 0.004918, 0.292, 0.0095, 0.292, 0.0095, 0.3, 0.004918, 0.3, 0.0095, 0.292, 0.01344, 0.292, 0.01344, 0.3, 0.0095, 0.3, 0.01344, 0.292, 0.0095, 0.292, 0.0095, 0.3, 0.01344, 0.3, 0.0095, 0.292, 0.004918, 0.292, 0.004918, 0.3, 0.0095, 0.3, 0.004918, 0.292, -8.305e-10, 0.292, -8.305e-10, 0.3, 0.004918, 0.3, -8.305e-10, 0.292, -0.004918, 0.292, -0.004918, 0.3, -8.305e-10, 0.3, -0.004918, 0.292, -0.0095, 0.292, -0.0095, 0.3, -0.004918, 0.3, -0.0095, 0.292, -0.01344, 0.292, -0.01344, 0.3, -0.0095, 0.3, 0.01344, 0.292, 0.0095, 0.292, 0.0095, 0.3, 0.01344, 0.3, 0.0095, 0.292, 0.004918, 0.292, 0.004918, 0.3, 0.0095, 0.3, 0.004918, 0.292, -1.661e-09, 0.292, -1.661e-09, 0.3, 0.004918, 0.3, -1.661e-09, 0.292, -0.004918, 0.292, -0.004918, 0.3, -1.661e-09, 0.3, -0.004918, 0.292, -0.0095, 0.292, -0.0095, 0.3, -0.004918, 0.3, -0.0095, 0.292, -0.01344, 0.292, -0.01344, 0.3, -0.0095, 0.3, -0.01344, 0.292, -0.0095, 0.292, -0.0095, 0.3, -0.01344, 0.3, -0.0095, 0.292, -0.004918, 0.292, -0.004918, 0.3, -0.0095, 0.3, -0.004918, 0.292, 2.266e-10, 0.292, 2.266e-10, 0.3, -0.004918, 0.3, 2.266e-10, 0.292, 0.004918, 0.292, 0.004918, 0.3, 2.266e-10, 0.3, 0.004918, 0.292, 0.0095, 0.292, 0.0095, 0.3, 0.004918, 0.3, 0.0095, 0.292, 0.01344, 0.292, 0.01344, 0.3, 0.0095, 0.3, -0.01344, 0.292, -0.0095, 0.292, -0.0095, 0.3, -0.01344, 0.3, -0.0095, 0.292, -0.004918, 0.292, -0.004918, 0.3, -0.0095, 0.3, -0.004918, 0.292, 0.0, 0.292, 0.0, 0.3, -0.004918, 0.3, 0.019, 0.0, 0.01835, 0.004918, 0.01304, 0.003494, 0.0135, 0.0, 0.01835, 0.004918, 0.01645, 0.0095, 0.01169, 0.00675, 0.01304, 0.003494, 0.01645, 0.0095, 0.01344, 0.01344, 0.009546, 0.009546, 0.01169, 0.00675, 0.01344, 0.01344, 0.0095, 0.01645, 0.00675, 0.01169, 0.009546, 0.009546, 0.0095, 0.01645, 0.004918, 0.01835, 0.003494, 0.01304, 0.00675, 0.01169, 0.004918, 0.01835, -8.305e-10, 0.019, -5.901e-10, 0.0135, 0.003494, 0.01304, -8.305e-10, 0.019, -0.004918, 0.01835, -0.003494, 0.01304, -5.901e-10, 0.0135, -0.004918, 0.01835, -0.0095, 0.01645, -0.00675, 0.01169, -0.003494, 0.01304, -0.0095, 0.01645, -0.01344, 0.01344, -0.009546, 0.009546, -0.00675, 0.01169, -0.01344, 0.01344, -0.01645, 0.0095, -0.01169, 0.00675, -0.009546, 0.009546, -0.01645, 0.0095, -0.01835, 0.004918, -0.01304, 0.003494, -0.01169, 0.00675, -0.01835, 0.004918, -0.019, -1.661e-09, -0.0135, -1.18e-09, -0.01304, 0.003494, -0.019, -1.661e-09, -0.01835, -0.004918, -0.01304, -0.003494, -0.0135, -1.18e-09, -0.01835, -0.004918, -0.01645, -0.0095, -0.01169, -0.00675, -0.01304, -0.003494, -0.01645, -0.0095, -0.01344, -0.01344, -0.009546, -0.009546, -0.01169, -0.00675, -0.01344, -0.01344, -0.0095, -0.01645, -0.00675, -0.01169, -0.009546, -0.009546, -0.0095, -0.01645, -0.004918, -0.01835, -0.003494, -0.01304, -0.00675, -0.01169, -0.004918, -0.01835, 2.266e-10, -0.019, 1.61e-10, -0.0135, -0.003494, -0.01304, 2.266e-10, -0.019, 0.004918, -0.01835, 0.003494, -0.01304, 1.61e-10, -0.0135, 0.004918, -0.01835, 0.0095, -0.01645, 0.00675, -0.01169, 0.003494, -0.01304, 0.0095, -0.01645, 0.01344, -0.01344, 0.009546, -0.009546, 0.00675, -0.01169, 0.01344, -0.01344, 0.01645, -0.0095, 0.01169, -0.00675, 0.009546, -0.009546, 0.01645, -0.0095, 0.01835, -0.004918, 0.01304, -0.003494, 0.01169, -0.00675, 0.01835, -0.004918, 0.019, 0.0, 0.0135, 0.0, 0.01304, -0.003494, 0.0, 0.3, 0.003494, 0.3, 0.003494, 0.232, 0.0, 0.232, 0.003494, 0.3, 0.00675, 0.3, 0.00675, 0.232, 0.003494, 0.232, 0.00675, 0.3, 0.009546, 0.3, 0.009546, 0.232, 0.00675, 0.232, 0.009546, 0.3, 0.00675, 0.3, 0.00675, 0.232, 0.009546, 0.232, 0.00675, 0.3, 0.003494, 0.3, 0.003494, 0.232, 0.00675, 0.232, 0.003494, 0.3, -5.901e-10, 0.3, -5.901e-10, 0.232, 0.003494, 0.232, -5.901e-10, 0.3, -0.003494, 0.3, -0.003494, 0.232, -5.901e-10, 0.232, -0.003494, 0.3, -0.00675, 0.3, -0.00675, 0.232, -0.003494, 0.232, -0.00675, 0.3, -0.009546, 0.3, -0.009546, 0.232, -0.00675, 0.232, 0.009546, 0.3, 0.00675, 0.3, 0.00675, 0.232, 0.009546, 0.232, 0.00675, 0.3, 0.003494, 0.3, 0.003494, 0.232, 0.00675, 0.232, 0.003494, 0.3, -1.18e-09, 0.3, -1.18e-09, 0.232, 0.003494, 0.232, -1.18e-09, 0.3, -0.003494, 0.3, -0.003494, 0.232, -1.18e-09, 0.232, -0.003494, 0.3, -0.00675, 0.3, -0.00675, 0.232, -0.003494, 0.232, -0.00675, 0.3, -0.009546, 0.3, -0.009546, 0.232, -0.00675, 0.232, -0.009546, 0.3, -0.00675, 0.3, -0.00675, 0.232, -0.009546, 0.232, -0.00675, 0.3, -0.003494, 0.3, -0.003494, 0.232, -0.00675, 0.232, -0.003494, 0.3, 1.61e-10, 0.3, 1.61e-10, 0.232, -0.003494, 0.232, 1.61e-10, 0.3, 0.003494, 0.3, 0.003494, 0.232, 1.61e-10, 0.232, 0.003494, 0.3, 0.00675, 0.3, 0.00675, 0.232, 0.003494, 0.232, 0.00675, 0.3, 0.009546, 0.3, 0.009546, 0.232, 0.00675, 0.232, -0.009546, 0.3, -0.00675, 0.3, -0.00675, 0.232, -0.009546, 0.232, -0.00675, 0.3, -0.003494, 0.3, -0.003494, 0.232, -0.00675, 0.232, -0.003494, 0.3, 0.0, 0.3, 0.0, 0.232, -0.003494, 0.232, 0.0, 0.232, 0.003494, 0.232, 0.008023, 0.186, 0.0, 0.186, 0.003494, 0.232, 0.00675, 0.232, 0.0155, 0.186, 0.008023, 0.186, 0.00675, 0.232, 0.009546, 0.232, 0.02192, 0.186, 0.0155, 0.186, 0.009546, 0.232, 0.00675, 0.232, 0.0155, 0.186, 0.02192, 0.186, 0.00675, 0.232, 0.003494, 0.232, 0.008023, 0.186, 0.0155, 0.186, 0.003494, 0.232, -5.901e-10, 0.232, -1.355e-09, 0.186, 0.008023, 0.186, -5.901e-10, 0.232, -0.003494, 0.232, -0.008023, 0.186, -1.355e-09, 0.186, -0.003494, 0.232, -0.00675, 0.232, -0.0155, 0.186, -0.008023, 0.186, -0.00675, 0.232, -0.009546, 0.232, -0.02192, 0.186, -0.0155, 0.186, 0.009546, 0.232, 0.00675, 0.232, 0.0155, 0.186, 0.02192, 0.186, 0.00675, 0.232, 0.003494, 0.232, 0.008023, 0.186, 0.0155, 0.186, 0.003494, 0.232, -1.18e-09, 0.232, -2.71e-09, 0.186, 0.008023, 0.186, -1.18e-09, 0.232, -0.003494, 0.232, -0.008023, 0.186, -2.71e-09, 0.186, -0.003494, 0.232, -0.00675, 0.232, -0.0155, 0.186, -0.008023, 0.186, -0.00675, 0.232, -0.009546, 0.232, -0.02192, 0.186, -0.0155, 0.186, -0.009546, 0.232, -0.00675, 0.232, -0.0155, 0.186, -0.02192, 0.186, -0.00675, 0.232, -0.003494, 0.232, -0.008023, 0.186, -0.0155, 0.186, -0.003494, 0.232, 1.61e-10, 0.232, 3.697e-10, 0.186, -0.008023, 0.186, 1.61e-10, 0.232, 0.003494, 0.232, 0.008023, 0.186, 3.697e-10, 0.186, 0.003494, 0.232, 0.00675, 0.232, 0.0155, 0.186, 0.008023, 0.186, 0.00675, 0.232, 0.009546, 0.232, 0.02192, 0.186, 0.0155, 0.186, -0.009546, 0.232, -0.00675, 0.232, -0.0155, 0.186, -0.02192, 0.186, -0.00675, 0.232, -0.003494, 0.232, -0.008023, 0.186, -0.0155, 0.186, -0.003494, 0.232, 0.0, 0.232, 0.0, 0.186, -0.008023, 0.186, 0.0, 0.186, 0.008023, 0.186, 0.009576, 0.15, 0.0, 0.15, 0.008023, 0.186, 0.0155, 0.186, 0.0185, 0.15, 0.009576, 0.15, 0.0155, 0.186, 0.02192, 0.186, 0.02616, 0.15, 0.0185, 0.15, 0.02192, 0.186, 0.0155, 0.186, 0.0185, 0.15, 0.02616, 0.15, 0.0155, 0.186, 0.008023, 0.186, 0.009576, 0.15, 0.0185, 0.15, 0.008023, 0.186, -1.355e-09, 0.186, -1.617e-09, 0.15, 0.009576, 0.15, -1.355e-09, 0.186, -0.008023, 0.186, -0.009576, 0.15, -1.617e-09, 0.15, -0.008023, 0.186, -0.0155, 0.186, -0.0185, 0.15, -0.009576, 0.15, -0.0155, 0.186, -0.02192, 0.186, -0.02616, 0.15, -0.0185, 0.15, 0.02192, 0.186, 0.0155, 0.186, 0.0185, 0.15, 0.02616, 0.15, 0.0155, 0.186, 0.008023, 0.186, 0.009576, 0.15, 0.0185, 0.15, 0.008023, 0.186, -2.71e-09, 0.186, -3.235e-09, 0.15, 0.009576, 0.15, -2.71e-09, 0.186, -0.008023, 0.186, -0.009576, 0.15, -3.235e-09, 0.15, -0.008023, 0.186, -0.0155, 0.186, -0.0185, 0.15, -0.009576, 0.15, -0.0155, 0.186, -0.02192, 0.186, -0.02616, 0.15, -0.0185, 0.15, -0.02192, 0.186, -0.0155, 0.186, -0.0185, 0.15, -0.02616, 0.15, -0.0155, 0.186, -0.008023, 0.186, -0.009576, 0.15, -0.0185, 0.15, -0.008023, 0.186, 3.697e-10, 0.186, 4.412e-10, 0.15, -0.009576, 0.15, 3.697e-10, 0.186, 0.008023, 0.186, 0.009576, 0.15, 4.412e-10, 0.15, 0.008023, 0.186, 0.0155, 0.186, 0.0185, 0.15, 0.009576, 0.15, 0.0155, 0.186, 0.02192, 0.186, 0.02616, 0.15, 0.0185, 0.15, -0.02192, 0.186, -0.0155, 0.186, -0.0185, 0.15, -0.02616, 0.15, -0.0155, 0.186, -0.008023, 0.186, -0.009576, 0.15, -0.0185, 0.15, -0.008023, 0.186, 0.0, 0.186, 0.0, 0.15, -0.009576, 0.15, 0.0, 0.15, 0.009576, 0.15, 0.009576, 0.011, 0.0, 0.011, 0.009576, 0.15, 0.0185, 0.15, 0.0185, 0.011, 0.009576, 0.011, 0.0185, 0.15, 0.02616, 0.15, 0.02616, 0.011, 0.0185, 0.011, 0.02616, 0.15, 0.0185, 0.15, 0.0185, 0.011, 0.02616, 0.011, 0.0185, 0.15, 0.009576, 0.15, 0.009576, 0.011, 0.0185, 0.011, 0.009576, 0.15, -1.617e-09, 0.15, -1.617e-09, 0.011, 0.009576, 0.011, -1.617e-09, 0.15, -0.009576, 0.15, -0.009576, 0.011, -1.617e-09, 0.011, -0.009576, 0.15, -0.0185, 0.15, -0.0185, 0.011, -0.009576, 0.011, -0.0185, 0.15, -0.02616, 0.15, -0.02616, 0.011, -0.0185, 0.011, 0.02616, 0.15, 0.0185, 0.15, 0.0185, 0.011, 0.02616, 0.011, 0.0185, 0.15, 0.009576, 0.15, 0.009576, 0.011, 0.0185, 0.011, 0.009576, 0.15, -3.235e-09, 0.15, -3.235e-09, 0.011, 0.009576, 0.011, -3.235e-09, 0.15, -0.009576, 0.15, -0.009576, 0.011, -3.235e-09, 0.011, -0.009576, 0.15, -0.0185, 0.15, -0.0185, 0.011, -0.009576, 0.011, -0.0185, 0.15, -0.02616, 0.15, -0.02616, 0.011, -0.0185, 0.011, -0.02616, 0.15, -0.0185, 0.15, -0.0185, 0.011, -0.02616, 0.011, -0.0185, 0.15, -0.009576, 0.15, -0.009576, 0.011, -0.0185, 0.011, -0.009576, 0.15, 4.412e-10, 0.15, 4.412e-10, 0.011, -0.009576, 0.011, 4.412e-10, 0.15, 0.009576, 0.15, 0.009576, 0.011, 4.412e-10, 0.011, 0.009576, 0.15, 0.0185, 0.15, 0.0185, 0.011, 0.009576, 0.011, 0.0185, 0.15, 0.02616, 0.15, 0.02616, 0.011, 0.0185, 0.011, -0.02616, 0.15, -0.0185, 0.15, -0.0185, 0.011, -0.02616, 0.011, -0.0185, 0.15, -0.009576, 0.15, -0.009576, 0.011, -0.0185, 0.011, -0.009576, 0.15, 0.0, 0.15, 0.0, 0.011, -0.009576, 0.011, 0.0, 0.011, 0.009576, 0.011, 0.007765, 0.003, 0.0, 0.003, 0.009576, 0.011, 0.0185, 0.011, 0.015, 0.003, 0.007765, 0.003, 0.03204, 0.0185, 0.02616, 0.02616, 0.02121, 0.02121, 0.02598, 0.015, 0.02616, 0.02616, 0.0185, 0.03204, 0.015, 0.02598, 0.02121, 0.02121, 0.0185, 0.011, 0.009576, 0.011, 0.007765, 0.003, 0.015, 0.003, 0.009576, 0.011, -1.617e-09, 0.011, -1.311e-09, 0.003, 0.007765, 0.003, -1.617e-09, 0.011, -0.009576, 0.011, -0.007765, 0.003, -1.311e-09, 0.003, -0.009576, 0.011, -0.0185, 0.011, -0.015, 0.003, -0.007765, 0.003, -0.0185, 0.03204, -0.02616, 0.02616, -0.02121, 0.02121, -0.015, 0.02598, -0.02616, 0.02616, -0.03204, 0.0185, -0.02598, 0.015, -0.02121, 0.02121, 0.0185, 0.011, 0.009576, 0.011, 0.007765, 0.003, 0.015, 0.003, 0.009576, 0.011, -3.235e-09, 0.011, -2.623e-09, 0.003, 0.007765, 0.003, -3.235e-09, 0.011, -0.009576, 0.011, -0.007765, 0.003, -2.623e-09, 0.003, -0.009576, 0.011, -0.0185, 0.011, -0.015, 0.003, -0.007765, 0.003, -0.03204, -0.0185, -0.02616, -0.02616, -0.02121, -0.02121, -0.02598, -0.015, -0.02616, -0.02616, -0.0185, -0.03204, -0.015, -0.02598, -0.02121, -0.02121, -0.0185, 0.011, -0.009576, 0.011, -0.007765, 0.003, -0.015, 0.003, -0.009576, 0.011, 4.412e-10, 0.011, 3.577e-10, 0.003, -0.007765, 0.003, 4.412e-10, 0.011, 0.009576, 0.011, 0.007765, 0.003, 3.577e-10, 0.003, 0.009576, 0.011, 0.0185, 0.011, 0.015, 0.003, 0.007765, 0.003, 0.0185, -0.03204, 0.02616, -0.02616, 0.02121, -0.02121, 0.015, -0.02598, 0.02616, -0.02616, 0.03204, -0.0185, 0.02598, -0.015, 0.02121, -0.02121, -0.0185, 0.011, -0.009576, 0.011, -0.007765, 0.003, -0.015, 0.003, -0.009576, 0.011, 0.0, 0.011, 0.0, 0.003, -0.007765, 0.003, 0.03, 0.0, 0.02898, 0.007765, 0.0, 0.0, 0.02898, 0.007765, 0.02598, 0.015, 0.0, 0.0, 0.02598, 0.015, 0.02121, 0.02121, 0.0, 0.0, 0.02121, 0.02121, 0.015, 0.02598, 0.0, 0.0, 0.015, 0.02598, 0.007765, 0.02898, 0.0, 0.0, 0.007765, 0.02898, -1.311e-09, 0.03, 0.0, 0.0, -1.311e-09, 0.03, -0.007765, 0.02898, 0.0, 0.0, -0.007765, 0.02898, -0.015, 0.02598, 0.0, 0.0, -0.015, 0.02598, -0.02121, 0.02121, 0.0, 0.0, -0.02121, 0.02121, -0.02598, 0.015, 0.0, 0.0, -0.02598, 0.015, -0.02898, 0.007765, 0.0, 0.0, -0.02898, 0.007765, -0.03, -2.623e-09, 0.0, 0.0, -0.03, -2.623e-09, -0.02898, -0.007765, 0.0, 0.0, -0.02898, -0.007765, -0.02598, -0.015, 0.0, 0.0, -0.02598, -0.015, -0.02121, -0.02121, 0.0, 0.0, -0.02121, -0.02121, -0.015, -0.02598, 0.0, 0.0, -0.015, -0.02598, -0.007765, -0.02898, 0.0, 0.0, -0.007765, -0.02898, 3.577e-10, -0.03, 0.0, 0.0, 3.577e-10, -0.03, 0.007765, -0.02898, 0.0, 0.0, 0.007765, -0.02898, 0.015, -0.02598, 0.0, 0.0, 0.015, -0.02598, 0.02121, -0.02121, 0.0, 0.0, 0.02121, -0.02121, 0.02598, -0.015, 0.0, 0.0, 0.02598, -0.015, 0.02898, -0.007765, 0.0, 0.0, 0.02898, -0.007765, 0.03, 0.0, 0.0, 0.0])
me_botella.materials.append(mat_botella)
me_botella.update()

# ---- objects
ob_botella_perfil = bpy.data.objects.new('botella_perfil', me_botella_perfil)
ob_botella = bpy.data.objects.new('botella', me_botella)

# ---- transforms, parenting, visibility, modifiers, constraints
ob_botella_perfil.location = (0.0, 0.0, 0.0)
_m = ob_botella_perfil.modifiers.new('Screw', 'SCREW')
_m.steps = 24
_m.render_steps = 24
_m.merge_threshold = 0.0001
_m.use_merge_vertices = True
ob_botella.location = (0.0, 0.0, 0.0)

# ---- collection membership
scene.collection.objects.link(ob_botella_perfil)
scene.collection.objects.link(ob_botella)

# ---- scene / render settings (as saved in the file)
scene.frame_start = 1; scene.frame_end = 250; scene.frame_set(1)
scene.render.engine = 'BLENDER_EEVEE_NEXT'
scene.render.bake_bias = 0.0
scene.render.bake_samples = 0
scene.render.compositor_device = 'GPU'
scene.eevee.use_volume_custom_range = False
scene.eevee.fast_gi_thickness_near = 0.1
scene.eevee.fast_gi_thickness_far = 0.0
scene.eevee.ray_tracing_options.screen_trace_thickness = 0.1
bpy.context.view_layer.update()

# ---- added for rendering (the .blend has no active camera and no usable light): camera, sun
cam_auto = bpy.data.cameras.new('AutoCamera')
cam_auto.lens = 50.0
cam_auto.sensor_width = 36.0
cam_auto.clip_end = 1000.0
ob_auto_camera = bpy.data.objects.new('AutoCamera', cam_auto)
scene.collection.objects.link(ob_auto_camera)
ob_auto_camera.location = (0.29665, -0.35598, 0.38732)
ob_auto_camera.rotation_euler = (1.09748, -7.21219e-08, 0.694738)
scene.camera = ob_auto_camera
light_auto_sun = bpy.data.lights.new('AutoSun', 'SUN')
light_auto_sun.energy = 3.0
light_auto_sun.angle = 0.0523599
ob_auto_sun = bpy.data.objects.new('AutoSun', light_auto_sun)
scene.collection.objects.link(ob_auto_sun)
ob_auto_sun.rotation_euler = (0.872665, 0.174533, 0.523599)
bpy.context.view_layer.update()
